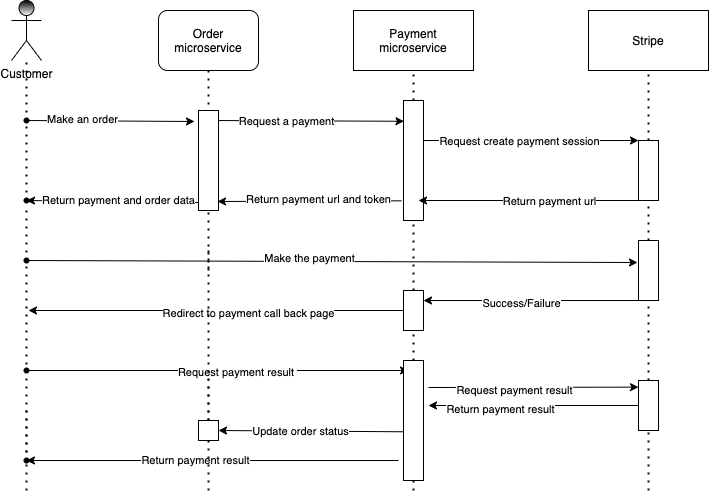

The diagram above was exported from draw.io. Its source (the exported page's mxGraphModel, read from the mxfile embedded in the PNG):
<mxGraphModel dx="153" dy="505" grid="1" gridSize="10" guides="1" tooltips="1" connect="1" arrows="1" fold="1" page="1" pageScale="1" pageWidth="850" pageHeight="1100" background="#ffffff" math="0" shadow="0">
  <root>
    <mxCell id="0" />
    <mxCell id="1" parent="0" />
    <mxCell id="3" value="Payment microservice" style="rounded=0;whiteSpace=wrap;html=1;" parent="1" vertex="1">
      <mxGeometry x="425" y="40" width="120" height="60" as="geometry" />
    </mxCell>
    <mxCell id="4" value="Stripe" style="rounded=0;whiteSpace=wrap;html=1;" parent="1" vertex="1">
      <mxGeometry x="660" y="40" width="120" height="60" as="geometry" />
    </mxCell>
    <mxCell id="5" value="" style="endArrow=none;dashed=1;html=1;dashPattern=1 3;strokeWidth=2;entryX=0.5;entryY=1;entryDx=0;entryDy=0;startArrow=none;" parent="1" source="12" target="3" edge="1">
      <mxGeometry width="50" height="50" relative="1" as="geometry">
        <mxPoint x="485" y="400" as="sourcePoint" />
        <mxPoint x="555" y="160" as="targetPoint" />
      </mxGeometry>
    </mxCell>
    <mxCell id="8" value="" style="endArrow=none;dashed=1;html=1;dashPattern=1 3;strokeWidth=2;entryX=0.5;entryY=1;entryDx=0;entryDy=0;startArrow=none;" parent="1" source="15" target="4" edge="1">
      <mxGeometry width="50" height="50" relative="1" as="geometry">
        <mxPoint x="720" y="400" as="sourcePoint" />
        <mxPoint x="630" y="200" as="targetPoint" />
      </mxGeometry>
    </mxCell>
    <mxCell id="11" value="Order microservice" style="rounded=1;whiteSpace=wrap;html=1;" parent="1" vertex="1">
      <mxGeometry x="230" y="40" width="100" height="60" as="geometry" />
    </mxCell>
    <mxCell id="32" style="edgeStyle=none;html=1;entryX=0;entryY=0;entryDx=0;entryDy=0;" parent="1" target="15" edge="1">
      <mxGeometry relative="1" as="geometry">
        <mxPoint x="483" y="170" as="sourcePoint" />
      </mxGeometry>
    </mxCell>
    <mxCell id="34" value="Request create payment session" style="edgeLabel;html=1;align=center;verticalAlign=middle;resizable=0;points=[];" parent="32" vertex="1" connectable="0">
      <mxGeometry x="-0.0545" relative="1" as="geometry">
        <mxPoint as="offset" />
      </mxGeometry>
    </mxCell>
    <mxCell id="46" style="edgeStyle=none;html=1;exitX=-0.1;exitY=0.836;exitDx=0;exitDy=0;exitPerimeter=0;entryX=0.95;entryY=0.91;entryDx=0;entryDy=0;entryPerimeter=0;" parent="1" source="12" target="99" edge="1">
      <mxGeometry relative="1" as="geometry">
        <mxPoint x="140" y="234" as="targetPoint" />
      </mxGeometry>
    </mxCell>
    <mxCell id="47" value="Return payment url and token" style="edgeLabel;html=1;align=center;verticalAlign=middle;resizable=0;points=[];" parent="46" vertex="1" connectable="0">
      <mxGeometry x="-0.0722" y="2" relative="1" as="geometry">
        <mxPoint x="1" y="-4" as="offset" />
      </mxGeometry>
    </mxCell>
    <mxCell id="12" value="" style="rounded=0;whiteSpace=wrap;html=1;" parent="1" vertex="1">
      <mxGeometry x="475" y="130" width="20" height="120" as="geometry" />
    </mxCell>
    <mxCell id="14" value="" style="endArrow=none;dashed=1;html=1;dashPattern=1 3;strokeWidth=2;entryX=0.5;entryY=1;entryDx=0;entryDy=0;startArrow=none;" parent="1" source="58" target="12" edge="1">
      <mxGeometry width="50" height="50" relative="1" as="geometry">
        <mxPoint x="485" y="400" as="sourcePoint" />
        <mxPoint x="485" y="100" as="targetPoint" />
      </mxGeometry>
    </mxCell>
    <mxCell id="18" value="" style="endArrow=none;dashed=1;html=1;dashPattern=1 3;strokeWidth=2;entryX=0.5;entryY=1;entryDx=0;entryDy=0;startArrow=none;" parent="1" source="22" target="11" edge="1">
      <mxGeometry width="50" height="50" relative="1" as="geometry">
        <mxPoint x="280" y="400" as="sourcePoint" />
        <mxPoint x="650" y="200" as="targetPoint" />
        <Array as="points" />
      </mxGeometry>
    </mxCell>
    <mxCell id="24" style="edgeStyle=none;html=1;startArrow=none;entryX=0.024;entryY=0.173;entryDx=0;entryDy=0;entryPerimeter=0;" parent="1" source="22" target="12" edge="1">
      <mxGeometry relative="1" as="geometry">
        <mxPoint x="253" y="150" as="sourcePoint" />
        <mxPoint x="470" y="150" as="targetPoint" />
      </mxGeometry>
    </mxCell>
    <mxCell id="29" value="Request a payment" style="edgeLabel;html=1;align=center;verticalAlign=middle;resizable=0;points=[];" parent="24" vertex="1" connectable="0">
      <mxGeometry x="-0.2" relative="1" as="geometry">
        <mxPoint as="offset" />
      </mxGeometry>
    </mxCell>
    <mxCell id="23" value="" style="endArrow=none;dashed=1;html=1;dashPattern=1 3;strokeWidth=2;startArrow=none;" parent="1" edge="1">
      <mxGeometry width="50" height="50" relative="1" as="geometry">
        <mxPoint x="280" y="300" as="sourcePoint" />
        <mxPoint x="280" y="150" as="targetPoint" />
        <Array as="points" />
      </mxGeometry>
    </mxCell>
    <mxCell id="22" value="" style="shape=waypoint;sketch=0;fillStyle=solid;size=6;pointerEvents=1;points=[];fillColor=none;resizable=0;rotatable=0;perimeter=centerPerimeter;snapToPoint=1;" parent="1" vertex="1">
      <mxGeometry x="260" y="130" width="40" height="40" as="geometry" />
    </mxCell>
    <mxCell id="28" value="" style="edgeStyle=none;html=1;entryDx=0;entryDy=0;endArrow=none;" parent="1" target="22" edge="1">
      <mxGeometry relative="1" as="geometry">
        <mxPoint x="280" y="150" as="sourcePoint" />
        <mxPoint x="490" y="150" as="targetPoint" />
      </mxGeometry>
    </mxCell>
    <mxCell id="35" style="edgeStyle=none;html=1;exitX=0;exitY=1;exitDx=0;exitDy=0;" parent="1" source="15" edge="1">
      <mxGeometry relative="1" as="geometry">
        <mxPoint x="490" y="230" as="targetPoint" />
      </mxGeometry>
    </mxCell>
    <mxCell id="36" value="Return payment url" style="edgeLabel;html=1;align=center;verticalAlign=middle;resizable=0;points=[];" parent="35" vertex="1" connectable="0">
      <mxGeometry x="-0.181" relative="1" as="geometry">
        <mxPoint as="offset" />
      </mxGeometry>
    </mxCell>
    <mxCell id="15" value="" style="rounded=0;whiteSpace=wrap;html=1;" parent="1" vertex="1">
      <mxGeometry x="710" y="170" width="20" height="60" as="geometry" />
    </mxCell>
    <mxCell id="30" value="" style="endArrow=none;dashed=1;html=1;dashPattern=1 3;strokeWidth=2;entryX=0.5;entryY=1;entryDx=0;entryDy=0;startArrow=none;" parent="1" source="55" target="15" edge="1">
      <mxGeometry width="50" height="50" relative="1" as="geometry">
        <mxPoint x="720" y="400" as="sourcePoint" />
        <mxPoint x="720" y="100" as="targetPoint" />
      </mxGeometry>
    </mxCell>
    <mxCell id="37" value="Customer" style="shape=umlActor;verticalLabelPosition=bottom;verticalAlign=top;html=1;outlineConnect=0;gradientColor=#ffffff;fillColor=#000000;" parent="1" vertex="1">
      <mxGeometry x="83" y="30" width="30" height="60" as="geometry" />
    </mxCell>
    <mxCell id="38" value="" style="endArrow=none;dashed=1;html=1;dashPattern=1 3;strokeWidth=2;startArrow=none;" parent="1" source="39" target="37" edge="1">
      <mxGeometry width="50" height="50" relative="1" as="geometry">
        <mxPoint x="98" y="400" as="sourcePoint" />
        <mxPoint x="503" y="180" as="targetPoint" />
      </mxGeometry>
    </mxCell>
    <mxCell id="44" style="edgeStyle=none;html=1;entryX=-0.2;entryY=0.11;entryDx=0;entryDy=0;entryPerimeter=0;" parent="1" source="39" target="99" edge="1">
      <mxGeometry relative="1" as="geometry">
        <mxPoint x="260" y="150" as="targetPoint" />
      </mxGeometry>
    </mxCell>
    <mxCell id="45" value="Make an order" style="edgeLabel;html=1;align=center;verticalAlign=middle;resizable=0;points=[];" parent="44" vertex="1" connectable="0">
      <mxGeometry x="-0.3376" y="2" relative="1" as="geometry">
        <mxPoint x="-1" as="offset" />
      </mxGeometry>
    </mxCell>
    <mxCell id="39" value="" style="shape=waypoint;sketch=0;fillStyle=solid;size=6;pointerEvents=1;points=[];fillColor=none;resizable=0;rotatable=0;perimeter=centerPerimeter;snapToPoint=1;" parent="1" vertex="1">
      <mxGeometry x="78" y="130" width="40" height="40" as="geometry" />
    </mxCell>
    <mxCell id="43" value="" style="endArrow=none;dashed=1;html=1;dashPattern=1 3;strokeWidth=2;startArrow=none;" parent="1" source="71" target="39" edge="1">
      <mxGeometry width="50" height="50" relative="1" as="geometry">
        <mxPoint x="98" y="400" as="sourcePoint" />
        <mxPoint x="98" y="90" as="targetPoint" />
      </mxGeometry>
    </mxCell>
    <mxCell id="53" style="edgeStyle=none;html=1;entryX=-0.05;entryY=0.367;entryDx=0;entryDy=0;entryPerimeter=0;" parent="1" source="48" target="55" edge="1">
      <mxGeometry relative="1" as="geometry">
        <mxPoint x="653" y="280" as="targetPoint" />
      </mxGeometry>
    </mxCell>
    <mxCell id="54" value="Make the payment" style="edgeLabel;html=1;align=center;verticalAlign=middle;resizable=0;points=[];" parent="53" vertex="1" connectable="0">
      <mxGeometry x="-0.1416" y="3" relative="1" as="geometry">
        <mxPoint x="20" as="offset" />
      </mxGeometry>
    </mxCell>
    <mxCell id="48" value="" style="shape=waypoint;sketch=0;fillStyle=solid;size=6;pointerEvents=1;points=[];fillColor=none;resizable=0;rotatable=0;perimeter=centerPerimeter;snapToPoint=1;" parent="1" vertex="1">
      <mxGeometry x="78" y="270" width="40" height="40" as="geometry" />
    </mxCell>
    <mxCell id="50" value="" style="endArrow=none;dashed=1;html=1;dashPattern=1 3;strokeWidth=2;entryX=0.475;entryY=0.35;entryDx=0;entryDy=0;entryPerimeter=0;startArrow=none;exitX=0.5;exitY=-0.071;exitDx=0;exitDy=0;exitPerimeter=0;" parent="1" source="82" target="48" edge="1">
      <mxGeometry width="50" height="50" relative="1" as="geometry">
        <mxPoint x="98" y="520" as="sourcePoint" />
        <mxPoint x="98" y="150" as="targetPoint" />
      </mxGeometry>
    </mxCell>
    <mxCell id="60" style="edgeStyle=none;html=1;exitX=0;exitY=1;exitDx=0;exitDy=0;entryX=1;entryY=0.25;entryDx=0;entryDy=0;" parent="1" source="55" target="58" edge="1">
      <mxGeometry relative="1" as="geometry" />
    </mxCell>
    <mxCell id="61" value="Success/Failure" style="edgeLabel;html=1;align=center;verticalAlign=middle;resizable=0;points=[];" parent="60" vertex="1" connectable="0">
      <mxGeometry x="0.1004" y="2" relative="1" as="geometry">
        <mxPoint as="offset" />
      </mxGeometry>
    </mxCell>
    <mxCell id="55" value="" style="rounded=0;whiteSpace=wrap;html=1;" parent="1" vertex="1">
      <mxGeometry x="710" y="270" width="20" height="60" as="geometry" />
    </mxCell>
    <mxCell id="56" value="" style="endArrow=none;dashed=1;html=1;dashPattern=1 3;strokeWidth=2;entryX=0.5;entryY=1;entryDx=0;entryDy=0;startArrow=none;" parent="1" source="86" target="55" edge="1">
      <mxGeometry width="50" height="50" relative="1" as="geometry">
        <mxPoint x="720" y="520" as="sourcePoint" />
        <mxPoint x="720" y="230" as="targetPoint" />
      </mxGeometry>
    </mxCell>
    <mxCell id="66" style="edgeStyle=none;html=1;exitX=0.022;exitY=0.594;exitDx=0;exitDy=0;exitPerimeter=0;entryX=1;entryY=0.5;entryDx=0;entryDy=0;" parent="1" source="79" target="64" edge="1">
      <mxGeometry relative="1" as="geometry">
        <mxPoint x="290" y="442" as="targetPoint" />
      </mxGeometry>
    </mxCell>
    <mxCell id="67" value="Update order status" style="edgeLabel;html=1;align=center;verticalAlign=middle;resizable=0;points=[];" parent="66" vertex="1" connectable="0">
      <mxGeometry x="0.1248" relative="1" as="geometry">
        <mxPoint as="offset" />
      </mxGeometry>
    </mxCell>
    <mxCell id="68" style="edgeStyle=none;html=1;exitX=0;exitY=0.5;exitDx=0;exitDy=0;" parent="1" source="58" edge="1">
      <mxGeometry relative="1" as="geometry">
        <mxPoint x="100" y="340" as="targetPoint" />
      </mxGeometry>
    </mxCell>
    <mxCell id="70" value="Redirect to payment call back page" style="edgeLabel;html=1;align=center;verticalAlign=middle;resizable=0;points=[];" parent="68" vertex="1" connectable="0">
      <mxGeometry x="-0.0222" y="2" relative="1" as="geometry">
        <mxPoint x="27" as="offset" />
      </mxGeometry>
    </mxCell>
    <mxCell id="58" value="" style="rounded=0;whiteSpace=wrap;html=1;" parent="1" vertex="1">
      <mxGeometry x="475" y="320" width="20" height="40" as="geometry" />
    </mxCell>
    <mxCell id="59" value="" style="endArrow=none;dashed=1;html=1;dashPattern=1 3;strokeWidth=2;entryX=0.5;entryY=1;entryDx=0;entryDy=0;startArrow=none;" parent="1" source="79" target="58" edge="1">
      <mxGeometry width="50" height="50" relative="1" as="geometry">
        <mxPoint x="485" y="520" as="sourcePoint" />
        <mxPoint x="485" y="289.9999999999999" as="targetPoint" />
      </mxGeometry>
    </mxCell>
    <mxCell id="65" value="" style="endArrow=none;dashed=1;html=1;dashPattern=1 3;strokeWidth=2;" parent="1" target="64" edge="1">
      <mxGeometry width="50" height="50" relative="1" as="geometry">
        <mxPoint x="280" y="400" as="sourcePoint" />
        <mxPoint x="280" y="150" as="targetPoint" />
        <Array as="points" />
      </mxGeometry>
    </mxCell>
    <mxCell id="71" value="" style="shape=waypoint;sketch=0;fillStyle=solid;size=6;pointerEvents=1;points=[];fillColor=none;resizable=0;rotatable=0;perimeter=centerPerimeter;snapToPoint=1;" parent="1" vertex="1">
      <mxGeometry x="78" y="210" width="40" height="40" as="geometry" />
    </mxCell>
    <mxCell id="74" value="" style="endArrow=none;dashed=1;html=1;dashPattern=1 3;strokeWidth=2;startArrow=none;" parent="1" source="48" edge="1">
      <mxGeometry width="50" height="50" relative="1" as="geometry">
        <mxPoint x="98" y="310" as="sourcePoint" />
        <mxPoint x="98" y="240" as="targetPoint" />
      </mxGeometry>
    </mxCell>
    <mxCell id="77" style="edgeStyle=none;html=1;exitX=0.643;exitY=0.607;exitDx=0;exitDy=0;exitPerimeter=0;" parent="1" source="75" edge="1">
      <mxGeometry relative="1" as="geometry">
        <mxPoint x="480" y="400" as="targetPoint" />
        <mxPoint x="130" y="400" as="sourcePoint" />
      </mxGeometry>
    </mxCell>
    <mxCell id="81" value="Request payment result&amp;nbsp;" style="edgeLabel;html=1;align=center;verticalAlign=middle;resizable=0;points=[];" parent="77" vertex="1" connectable="0">
      <mxGeometry x="-0.0466" y="-1" relative="1" as="geometry">
        <mxPoint x="28" as="offset" />
      </mxGeometry>
    </mxCell>
    <mxCell id="75" value="" style="shape=waypoint;sketch=0;fillStyle=solid;size=6;pointerEvents=1;points=[];fillColor=none;resizable=0;rotatable=0;perimeter=centerPerimeter;snapToPoint=1;" parent="1" vertex="1">
      <mxGeometry x="78" y="380" width="40" height="40" as="geometry" />
    </mxCell>
    <mxCell id="76" value="" style="endArrow=none;dashed=1;html=1;dashPattern=1 3;strokeWidth=2;startArrow=none;" parent="1" source="82" edge="1">
      <mxGeometry width="50" height="50" relative="1" as="geometry">
        <mxPoint x="98" y="520" as="sourcePoint" />
        <mxPoint x="98" y="440" as="targetPoint" />
      </mxGeometry>
    </mxCell>
    <mxCell id="84" style="edgeStyle=none;html=1;entryX=0.55;entryY=0.5;entryDx=0;entryDy=0;entryPerimeter=0;" parent="1" target="82" edge="1">
      <mxGeometry relative="1" as="geometry">
        <mxPoint x="470" y="490" as="sourcePoint" />
        <mxPoint x="130" y="490" as="targetPoint" />
      </mxGeometry>
    </mxCell>
    <mxCell id="85" value="Return payment result" style="edgeLabel;html=1;align=center;verticalAlign=middle;resizable=0;points=[];" parent="84" vertex="1" connectable="0">
      <mxGeometry x="0.2438" y="-1" relative="1" as="geometry">
        <mxPoint x="27" as="offset" />
      </mxGeometry>
    </mxCell>
    <mxCell id="88" style="edgeStyle=none;html=1;entryX=0;entryY=0.133;entryDx=0;entryDy=0;entryPerimeter=0;" parent="1" target="86" edge="1">
      <mxGeometry relative="1" as="geometry">
        <mxPoint x="500" y="417" as="sourcePoint" />
      </mxGeometry>
    </mxCell>
    <mxCell id="89" value="Request payment result" style="edgeLabel;html=1;align=center;verticalAlign=middle;resizable=0;points=[];" parent="88" vertex="1" connectable="0">
      <mxGeometry x="-0.189" y="-2" relative="1" as="geometry">
        <mxPoint y="1" as="offset" />
      </mxGeometry>
    </mxCell>
    <mxCell id="79" value="" style="rounded=0;whiteSpace=wrap;html=1;" parent="1" vertex="1">
      <mxGeometry x="475" y="390" width="20" height="120" as="geometry" />
    </mxCell>
    <mxCell id="80" value="" style="endArrow=none;dashed=1;html=1;dashPattern=1 3;strokeWidth=2;entryX=0.5;entryY=1;entryDx=0;entryDy=0;" parent="1" target="79" edge="1">
      <mxGeometry width="50" height="50" relative="1" as="geometry">
        <mxPoint x="485.0000000000002" y="520" as="sourcePoint" />
        <mxPoint x="485.0000000000002" y="380" as="targetPoint" />
      </mxGeometry>
    </mxCell>
    <mxCell id="82" value="" style="shape=waypoint;sketch=0;fillStyle=solid;size=6;pointerEvents=1;points=[];fillColor=none;resizable=0;rotatable=0;perimeter=centerPerimeter;snapToPoint=1;" parent="1" vertex="1">
      <mxGeometry x="78" y="470" width="40" height="40" as="geometry" />
    </mxCell>
    <mxCell id="83" value="" style="endArrow=none;dashed=1;html=1;dashPattern=1 3;strokeWidth=2;entryDx=0;entryDy=0;entryPerimeter=0;" parent="1" target="82" edge="1">
      <mxGeometry width="50" height="50" relative="1" as="geometry">
        <mxPoint x="98" y="520" as="sourcePoint" />
        <mxPoint x="98" y="440" as="targetPoint" />
      </mxGeometry>
    </mxCell>
    <mxCell id="90" style="edgeStyle=none;html=1;exitX=0;exitY=0.5;exitDx=0;exitDy=0;" parent="1" source="86" edge="1">
      <mxGeometry relative="1" as="geometry">
        <mxPoint x="500" y="435" as="targetPoint" />
      </mxGeometry>
    </mxCell>
    <mxCell id="91" value="Return payment result" style="edgeLabel;html=1;align=center;verticalAlign=middle;resizable=0;points=[];" parent="90" vertex="1" connectable="0">
      <mxGeometry x="0.323" y="3" relative="1" as="geometry">
        <mxPoint as="offset" />
      </mxGeometry>
    </mxCell>
    <mxCell id="86" value="" style="rounded=0;whiteSpace=wrap;html=1;" parent="1" vertex="1">
      <mxGeometry x="710" y="410" width="20" height="50" as="geometry" />
    </mxCell>
    <mxCell id="87" value="" style="endArrow=none;dashed=1;html=1;dashPattern=1 3;strokeWidth=2;entryX=0.5;entryY=1;entryDx=0;entryDy=0;" parent="1" target="86" edge="1">
      <mxGeometry width="50" height="50" relative="1" as="geometry">
        <mxPoint x="720" y="520" as="sourcePoint" />
        <mxPoint x="720" y="350" as="targetPoint" />
      </mxGeometry>
    </mxCell>
    <mxCell id="96" value="" style="endArrow=none;dashed=1;html=1;dashPattern=1 3;strokeWidth=2;startArrow=none;" parent="1" source="64" edge="1">
      <mxGeometry width="50" height="50" relative="1" as="geometry">
        <mxPoint x="280" y="520" as="sourcePoint" />
        <mxPoint x="280" y="280" as="targetPoint" />
        <Array as="points" />
      </mxGeometry>
    </mxCell>
    <mxCell id="100" style="edgeStyle=none;html=1;exitX=0;exitY=0.92;exitDx=0;exitDy=0;exitPerimeter=0;entryX=0.375;entryY=0.625;entryDx=0;entryDy=0;entryPerimeter=0;" parent="1" source="99" target="71" edge="1">
      <mxGeometry relative="1" as="geometry">
        <mxPoint x="90" y="190" as="targetPoint" />
      </mxGeometry>
    </mxCell>
    <mxCell id="101" value="Return payment and order data" style="edgeLabel;html=1;align=center;verticalAlign=middle;resizable=0;points=[];" parent="100" vertex="1" connectable="0">
      <mxGeometry x="0.232" y="4" relative="1" as="geometry">
        <mxPoint x="26" y="-5" as="offset" />
      </mxGeometry>
    </mxCell>
    <mxCell id="99" value="" style="rounded=0;whiteSpace=wrap;html=1;" parent="1" vertex="1">
      <mxGeometry x="270" y="140" width="20" height="100" as="geometry" />
    </mxCell>
    <mxCell id="64" value="" style="rounded=0;whiteSpace=wrap;html=1;" parent="1" vertex="1">
      <mxGeometry x="270" y="450" width="20" height="20" as="geometry" />
    </mxCell>
    <mxCell id="103" value="" style="endArrow=none;dashed=1;html=1;dashPattern=1 3;strokeWidth=2;startArrow=none;" parent="1" target="64" edge="1">
      <mxGeometry width="50" height="50" relative="1" as="geometry">
        <mxPoint x="280" y="520" as="sourcePoint" />
        <mxPoint x="280" y="280" as="targetPoint" />
        <Array as="points" />
      </mxGeometry>
    </mxCell>
  </root>
</mxGraphModel>